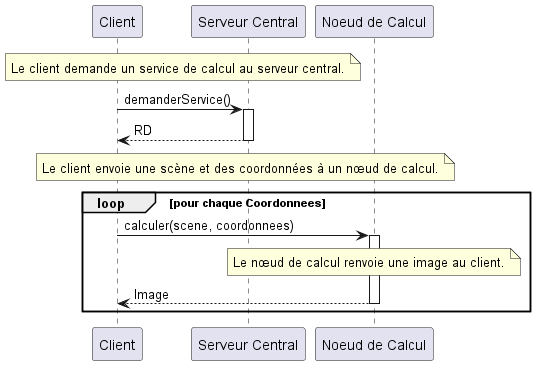

The diagram above was rendered by PlantUML. Its source (embedded in the PNG):
@startuml
participant Client
participant ServeurCentral as "Serveur Central"
participant NoeudCalcul as "Noeud de Calcul"

note over Client, ServeurCentral : Le client demande un service de calcul au serveur central.

Client -> ServeurCentral : demanderService()
activate ServeurCentral
ServeurCentral --> Client : RD
deactivate ServeurCentral

note over Client, NoeudCalcul : Le client envoie une scène et des coordonnées à un nœud de calcul.

loop pour chaque Coordonnees
    Client -> NoeudCalcul : calculer(scene, coordonnees)
    activate NoeudCalcul

    note over NoeudCalcul : Le nœud de calcul renvoie une image au client.

    NoeudCalcul --> Client : Image
    deactivate NoeudCalcul
end
@enduml